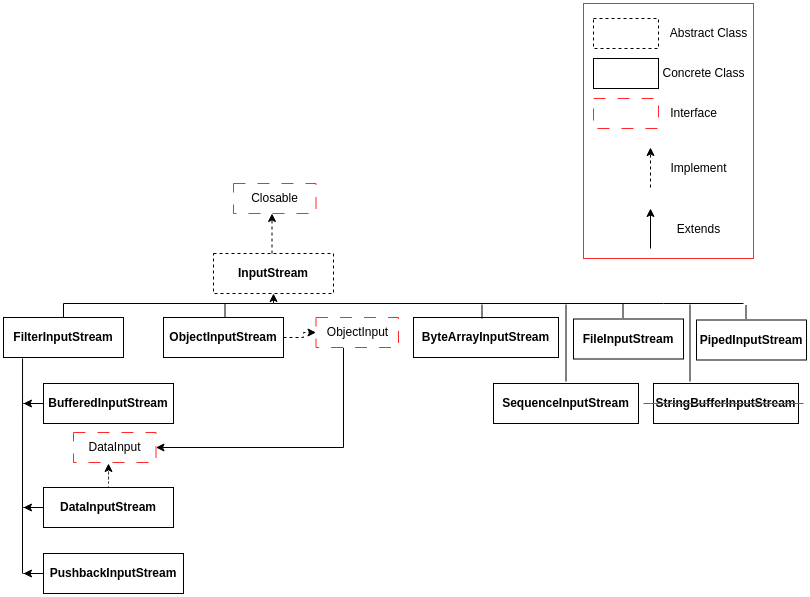

The diagram above was exported from draw.io. Its source (the exported page's mxGraphModel, read from the mxfile embedded in the PNG):
<mxGraphModel dx="880" dy="406" grid="1" gridSize="10" guides="1" tooltips="1" connect="1" arrows="1" fold="1" page="1" pageScale="1" pageWidth="850" pageHeight="1100" math="0" shadow="0">
  <root>
    <mxCell id="0" />
    <mxCell id="1" parent="0" />
    <mxCell id="T58nio1rxrQ6pRwqeVF9-1" value="" style="rounded=0;whiteSpace=wrap;html=1;strokeColor=#FF2929;fontSize=12;" vertex="1" parent="1">
      <mxGeometry x="600" y="10" width="170" height="255" as="geometry" />
    </mxCell>
    <mxCell id="T58nio1rxrQ6pRwqeVF9-2" value="" style="rounded=0;whiteSpace=wrap;html=1;dashed=1;" vertex="1" parent="1">
      <mxGeometry x="610" y="25" width="65" height="30" as="geometry" />
    </mxCell>
    <mxCell id="T58nio1rxrQ6pRwqeVF9-3" value="Abstract Class" style="text;html=1;align=center;verticalAlign=middle;resizable=0;points=[];autosize=1;strokeColor=none;fillColor=none;" vertex="1" parent="1">
      <mxGeometry x="675" y="25" width="100" height="30" as="geometry" />
    </mxCell>
    <mxCell id="T58nio1rxrQ6pRwqeVF9-4" value="" style="rounded=0;whiteSpace=wrap;html=1;" vertex="1" parent="1">
      <mxGeometry x="610" y="65" width="65" height="30" as="geometry" />
    </mxCell>
    <mxCell id="T58nio1rxrQ6pRwqeVF9-5" value="Concrete Class" style="text;html=1;align=center;verticalAlign=middle;resizable=0;points=[];autosize=1;strokeColor=none;fillColor=none;" vertex="1" parent="1">
      <mxGeometry x="665" y="65" width="110" height="30" as="geometry" />
    </mxCell>
    <mxCell id="T58nio1rxrQ6pRwqeVF9-6" value="" style="rounded=0;whiteSpace=wrap;html=1;dashed=1;dashPattern=12 12;strokeColor=#FF2929;" vertex="1" parent="1">
      <mxGeometry x="610" y="105" width="65" height="30" as="geometry" />
    </mxCell>
    <mxCell id="T58nio1rxrQ6pRwqeVF9-7" value="Interface" style="text;html=1;align=center;verticalAlign=middle;resizable=0;points=[];autosize=1;strokeColor=none;fillColor=none;" vertex="1" parent="1">
      <mxGeometry x="675" y="105" width="70" height="30" as="geometry" />
    </mxCell>
    <mxCell id="T58nio1rxrQ6pRwqeVF9-8" value="" style="endArrow=classic;html=1;rounded=0;dashed=1;" edge="1" parent="1">
      <mxGeometry width="50" height="50" relative="1" as="geometry">
        <mxPoint x="667" y="194" as="sourcePoint" />
        <mxPoint x="667" y="154" as="targetPoint" />
      </mxGeometry>
    </mxCell>
    <mxCell id="T58nio1rxrQ6pRwqeVF9-9" value="Implement" style="text;html=1;align=center;verticalAlign=middle;resizable=0;points=[];autosize=1;strokeColor=none;fillColor=none;" vertex="1" parent="1">
      <mxGeometry x="675" y="160" width="80" height="30" as="geometry" />
    </mxCell>
    <mxCell id="T58nio1rxrQ6pRwqeVF9-10" value="" style="endArrow=classic;html=1;rounded=0;" edge="1" parent="1">
      <mxGeometry width="50" height="50" relative="1" as="geometry">
        <mxPoint x="667" y="255" as="sourcePoint" />
        <mxPoint x="667" y="215" as="targetPoint" />
      </mxGeometry>
    </mxCell>
    <mxCell id="T58nio1rxrQ6pRwqeVF9-11" value="Extends" style="text;html=1;align=center;verticalAlign=middle;resizable=0;points=[];autosize=1;strokeColor=none;fillColor=none;" vertex="1" parent="1">
      <mxGeometry x="680" y="221" width="70" height="30" as="geometry" />
    </mxCell>
    <mxCell id="sFnRXEROIpE9pUHgzJ3h-1" value="InputStream" style="rounded=0;whiteSpace=wrap;html=1;fontStyle=1;dashed=1;" vertex="1" parent="1">
      <mxGeometry x="230" y="260" width="120" height="40" as="geometry" />
    </mxCell>
    <mxCell id="LpxQauRvlpRYnLT5efNk-1" style="edgeStyle=orthogonalEdgeStyle;rounded=0;orthogonalLoop=1;jettySize=auto;html=1;fontSize=12;dashed=1;" edge="1" parent="1">
      <mxGeometry relative="1" as="geometry">
        <mxPoint x="288.5" y="220" as="targetPoint" />
        <mxPoint x="288.5" y="260" as="sourcePoint" />
      </mxGeometry>
    </mxCell>
    <mxCell id="LpxQauRvlpRYnLT5efNk-2" value="Closable" style="rounded=0;whiteSpace=wrap;html=1;dashed=1;dashPattern=12 12;strokeColor=#FF2929;" vertex="1" parent="1">
      <mxGeometry x="250" y="190" width="82.5" height="30" as="geometry" />
    </mxCell>
    <mxCell id="dczBi2Cz1TDI_nxXVxPc-2" style="edgeStyle=orthogonalEdgeStyle;rounded=0;orthogonalLoop=1;jettySize=auto;html=1;entryX=0.5;entryY=1;entryDx=0;entryDy=0;fontSize=12;" edge="1" parent="1" source="dczBi2Cz1TDI_nxXVxPc-1" target="sFnRXEROIpE9pUHgzJ3h-1">
      <mxGeometry relative="1" as="geometry">
        <Array as="points">
          <mxPoint x="80" y="310" />
          <mxPoint x="290" y="310" />
        </Array>
      </mxGeometry>
    </mxCell>
    <mxCell id="eXL6rtdpzuL87UFuNj1S-2" style="endArrow=none;edgeStyle=orthogonalEdgeStyle;rounded=0;orthogonalLoop=1;jettySize=auto;html=1;fontSize=12;exitX=0.067;exitY=1.05;exitDx=0;exitDy=0;exitPerimeter=0;" edge="1" parent="1">
      <mxGeometry relative="1" as="geometry">
        <mxPoint x="39" y="580" as="targetPoint" />
        <mxPoint x="39.039999999999964" y="365" as="sourcePoint" />
      </mxGeometry>
    </mxCell>
    <mxCell id="dczBi2Cz1TDI_nxXVxPc-1" value="FilterInputStream" style="rounded=0;whiteSpace=wrap;html=1;fontStyle=1;" vertex="1" parent="1">
      <mxGeometry x="20" y="324" width="120" height="40" as="geometry" />
    </mxCell>
    <mxCell id="eXL6rtdpzuL87UFuNj1S-3" style="edgeStyle=orthogonalEdgeStyle;rounded=0;orthogonalLoop=1;jettySize=auto;html=1;fontSize=12;" edge="1" parent="1" source="dczBi2Cz1TDI_nxXVxPc-3">
      <mxGeometry relative="1" as="geometry">
        <mxPoint x="40" y="410" as="targetPoint" />
      </mxGeometry>
    </mxCell>
    <mxCell id="dczBi2Cz1TDI_nxXVxPc-3" value="BufferedInputStream" style="rounded=0;whiteSpace=wrap;html=1;fontStyle=1;" vertex="1" parent="1">
      <mxGeometry x="60" y="390" width="130" height="40" as="geometry" />
    </mxCell>
    <mxCell id="eXL6rtdpzuL87UFuNj1S-12" style="edgeStyle=orthogonalEdgeStyle;rounded=0;orthogonalLoop=1;jettySize=auto;html=1;fontSize=12;endArrow=none;" edge="1" parent="1">
      <mxGeometry relative="1" as="geometry">
        <mxPoint x="290" y="310" as="targetPoint" />
        <mxPoint x="760" y="310" as="sourcePoint" />
        <Array as="points">
          <mxPoint x="680" y="310" />
          <mxPoint x="680" y="310" />
        </Array>
      </mxGeometry>
    </mxCell>
    <mxCell id="dczBi2Cz1TDI_nxXVxPc-5" value="ByteArrayInputStream" style="rounded=0;whiteSpace=wrap;html=1;fontStyle=1;" vertex="1" parent="1">
      <mxGeometry x="430" y="324" width="145" height="40" as="geometry" />
    </mxCell>
    <mxCell id="eXL6rtdpzuL87UFuNj1S-5" style="edgeStyle=orthogonalEdgeStyle;rounded=0;orthogonalLoop=1;jettySize=auto;html=1;fontSize=12;" edge="1" parent="1" source="eXL6rtdpzuL87UFuNj1S-4">
      <mxGeometry relative="1" as="geometry">
        <mxPoint x="40" y="514" as="targetPoint" />
      </mxGeometry>
    </mxCell>
    <mxCell id="eXL6rtdpzuL87UFuNj1S-7" style="edgeStyle=orthogonalEdgeStyle;rounded=0;orthogonalLoop=1;jettySize=auto;html=1;fontSize=12;dashed=1;dashPattern=1 4;" edge="1" parent="1" source="eXL6rtdpzuL87UFuNj1S-4">
      <mxGeometry relative="1" as="geometry">
        <mxPoint x="125" y="470" as="targetPoint" />
      </mxGeometry>
    </mxCell>
    <mxCell id="eXL6rtdpzuL87UFuNj1S-4" value="DataInputStream" style="rounded=0;whiteSpace=wrap;html=1;fontStyle=1;" vertex="1" parent="1">
      <mxGeometry x="60" y="494" width="130" height="40" as="geometry" />
    </mxCell>
    <mxCell id="eXL6rtdpzuL87UFuNj1S-8" value="DataInput" style="rounded=0;whiteSpace=wrap;html=1;dashed=1;dashPattern=12 12;strokeColor=#FF2929;" vertex="1" parent="1">
      <mxGeometry x="90" y="439" width="82.5" height="30" as="geometry" />
    </mxCell>
    <mxCell id="eXL6rtdpzuL87UFuNj1S-11" style="edgeStyle=orthogonalEdgeStyle;rounded=0;orthogonalLoop=1;jettySize=auto;html=1;fontSize=12;" edge="1" parent="1" source="eXL6rtdpzuL87UFuNj1S-10">
      <mxGeometry relative="1" as="geometry">
        <mxPoint x="40" y="580" as="targetPoint" />
      </mxGeometry>
    </mxCell>
    <mxCell id="eXL6rtdpzuL87UFuNj1S-10" value="PushbackInputStream" style="rounded=0;whiteSpace=wrap;html=1;fontStyle=1;" vertex="1" parent="1">
      <mxGeometry x="60" y="560" width="140" height="40" as="geometry" />
    </mxCell>
    <mxCell id="TYUrq5iKTfAIskP3ieM0-2" style="endArrow=none;edgeStyle=orthogonalEdgeStyle;rounded=0;orthogonalLoop=1;jettySize=auto;html=1;fontSize=12;" edge="1" parent="1">
      <mxGeometry relative="1" as="geometry">
        <mxPoint x="241.5" y="310" as="targetPoint" />
        <mxPoint x="241.5" y="324" as="sourcePoint" />
      </mxGeometry>
    </mxCell>
    <mxCell id="TYUrq5iKTfAIskP3ieM0-5" style="edgeStyle=orthogonalEdgeStyle;rounded=0;orthogonalLoop=1;jettySize=auto;html=1;entryX=0;entryY=0.5;entryDx=0;entryDy=0;fontSize=12;dashed=1;" edge="1" parent="1" source="TYUrq5iKTfAIskP3ieM0-1" target="TYUrq5iKTfAIskP3ieM0-4">
      <mxGeometry relative="1" as="geometry" />
    </mxCell>
    <mxCell id="TYUrq5iKTfAIskP3ieM0-1" value="ObjectInputStream" style="rounded=0;whiteSpace=wrap;html=1;fontStyle=1;" vertex="1" parent="1">
      <mxGeometry x="180" y="324" width="120" height="40" as="geometry" />
    </mxCell>
    <mxCell id="TYUrq5iKTfAIskP3ieM0-6" style="edgeStyle=orthogonalEdgeStyle;rounded=0;orthogonalLoop=1;jettySize=auto;html=1;entryX=1;entryY=0.5;entryDx=0;entryDy=0;fontSize=12;" edge="1" parent="1" source="TYUrq5iKTfAIskP3ieM0-4" target="eXL6rtdpzuL87UFuNj1S-8">
      <mxGeometry relative="1" as="geometry">
        <Array as="points">
          <mxPoint x="360" y="454" />
        </Array>
      </mxGeometry>
    </mxCell>
    <mxCell id="TYUrq5iKTfAIskP3ieM0-4" value="ObjectInput" style="rounded=0;whiteSpace=wrap;html=1;dashed=1;dashPattern=12 12;strokeColor=#FF2929;" vertex="1" parent="1">
      <mxGeometry x="332.5" y="324" width="82.5" height="30" as="geometry" />
    </mxCell>
    <mxCell id="FMVRRJHjKfFsJPJgIyDm-1" style="endArrow=none;edgeStyle=orthogonalEdgeStyle;rounded=0;orthogonalLoop=1;jettySize=auto;html=1;fontSize=12;" edge="1" parent="1">
      <mxGeometry relative="1" as="geometry">
        <mxPoint x="498.5" y="311" as="targetPoint" />
        <mxPoint x="498.5" y="325" as="sourcePoint" />
      </mxGeometry>
    </mxCell>
    <mxCell id="FMVRRJHjKfFsJPJgIyDm-2" style="endArrow=none;edgeStyle=orthogonalEdgeStyle;rounded=0;orthogonalLoop=1;jettySize=auto;html=1;fontSize=12;" edge="1" parent="1">
      <mxGeometry relative="1" as="geometry">
        <mxPoint x="639.5" y="310.5" as="targetPoint" />
        <mxPoint x="639.5" y="324.5" as="sourcePoint" />
      </mxGeometry>
    </mxCell>
    <mxCell id="FMVRRJHjKfFsJPJgIyDm-3" value="FileInputStream" style="rounded=0;whiteSpace=wrap;html=1;fontStyle=1;" vertex="1" parent="1">
      <mxGeometry x="590" y="325.5" width="110" height="40" as="geometry" />
    </mxCell>
    <mxCell id="FCFhWiaijFrWqE1IzmsO-1" style="endArrow=none;edgeStyle=orthogonalEdgeStyle;rounded=0;orthogonalLoop=1;jettySize=auto;html=1;fontSize=12;" edge="1" parent="1">
      <mxGeometry relative="1" as="geometry">
        <mxPoint x="762.5" y="311.5" as="targetPoint" />
        <mxPoint x="762.5" y="325.5" as="sourcePoint" />
      </mxGeometry>
    </mxCell>
    <mxCell id="FCFhWiaijFrWqE1IzmsO-2" value="PipedInputStream" style="rounded=0;whiteSpace=wrap;html=1;fontStyle=1;" vertex="1" parent="1">
      <mxGeometry x="713" y="326.5" width="110" height="40" as="geometry" />
    </mxCell>
    <mxCell id="15mzdPpWEaSOccIy9lTo-1" style="endArrow=none;edgeStyle=orthogonalEdgeStyle;rounded=0;orthogonalLoop=1;jettySize=auto;html=1;fontSize=12;" edge="1" parent="1">
      <mxGeometry relative="1" as="geometry">
        <mxPoint x="582.5" y="311" as="targetPoint" />
        <mxPoint x="582.5" y="388" as="sourcePoint" />
      </mxGeometry>
    </mxCell>
    <mxCell id="15mzdPpWEaSOccIy9lTo-2" value="SequenceInputStream" style="rounded=0;whiteSpace=wrap;html=1;fontStyle=1;" vertex="1" parent="1">
      <mxGeometry x="510" y="390" width="145" height="40" as="geometry" />
    </mxCell>
    <mxCell id="15mzdPpWEaSOccIy9lTo-3" style="endArrow=none;edgeStyle=orthogonalEdgeStyle;rounded=0;orthogonalLoop=1;jettySize=auto;html=1;fontSize=12;" edge="1" parent="1">
      <mxGeometry relative="1" as="geometry">
        <mxPoint x="706.5" y="311" as="targetPoint" />
        <mxPoint x="706.5" y="388" as="sourcePoint" />
      </mxGeometry>
    </mxCell>
    <mxCell id="15mzdPpWEaSOccIy9lTo-4" value="StringBufferInputStream" style="rounded=0;whiteSpace=wrap;html=1;fontStyle=1;" vertex="1" parent="1">
      <mxGeometry x="670" y="390" width="145" height="40" as="geometry" />
    </mxCell>
    <mxCell id="15mzdPpWEaSOccIy9lTo-5" value="" style="endArrow=none;html=1;rounded=0;fontSize=12;fontColor=default;fillColor=#f8cecc;strokeColor=#FF2929;" edge="1" parent="1">
      <mxGeometry width="50" height="50" relative="1" as="geometry">
        <mxPoint x="660" y="410" as="sourcePoint" />
        <mxPoint x="820" y="410" as="targetPoint" />
      </mxGeometry>
    </mxCell>
  </root>
</mxGraphModel>